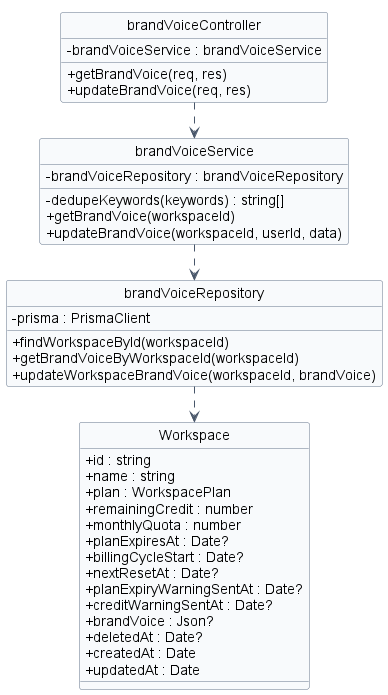

The diagram above was rendered by PlantUML. Its source (embedded in the PNG):
@startuml 03-brandvoice
hide circle
hide stereotype
!pragma layout smetana

skinparam classAttributeIconSize 0
skinparam linetype ortho
skinparam shadowing false
skinparam defaultFontName Arial
skinparam nodesep 40
skinparam ranksep 50
skinparam class {
  BackgroundColor #F8FAFC
  BorderColor #64748B
  ArrowColor #475569
}

class "Workspace" as Workspace {
  + id : string
  + name : string
  + plan : WorkspacePlan
  + remainingCredit : number
  + monthlyQuota : number
  + planExpiresAt : Date?
  + billingCycleStart : Date?
  + nextResetAt : Date?
  + planExpiryWarningSentAt : Date?
  + creditWarningSentAt : Date?
  + brandVoice : Json?
  + deletedAt : Date?
  + createdAt : Date
  + updatedAt : Date
}

class "brandVoiceController" as brandVoiceController {
  - brandVoiceService : brandVoiceService
  + getBrandVoice(req, res)
  + updateBrandVoice(req, res)
}

class "brandVoiceService" as brandVoiceService {
  - brandVoiceRepository : brandVoiceRepository
  - dedupeKeywords(keywords) : string[]
  + getBrandVoice(workspaceId)
  + updateBrandVoice(workspaceId, userId, data)
}

class "brandVoiceRepository" as brandVoiceRepository {
  - prisma : PrismaClient
  + findWorkspaceById(workspaceId)
  + getBrandVoiceByWorkspaceId(workspaceId)
  + updateWorkspaceBrandVoice(workspaceId, brandVoice)
}

brandVoiceController ..> brandVoiceService
brandVoiceService ..> brandVoiceRepository
brandVoiceRepository ..> Workspace

@enduml